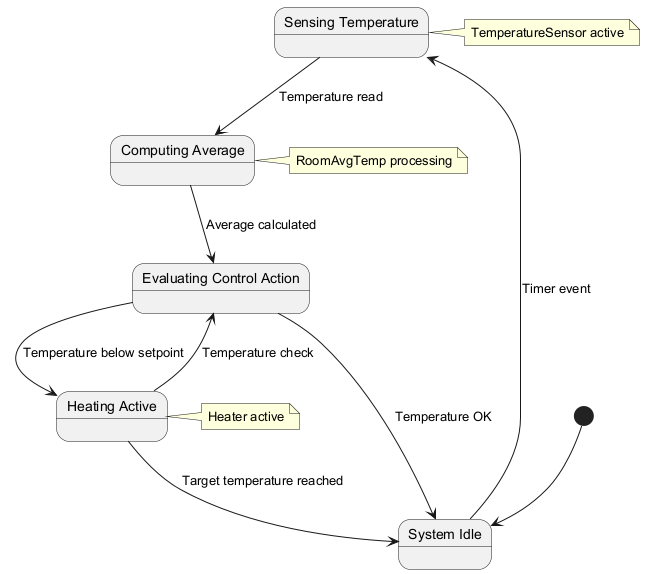

The diagram above was rendered by PlantUML. Its source (embedded in the PNG):
@startuml
state "System Idle" as idle
state "Sensing Temperature" as sensing
state "Computing Average" as computing
state "Evaluating Control Action" as evaluating
state "Heating Active" as heating

[*] --> idle
idle --> sensing : Timer event
sensing --> computing : Temperature read
computing --> evaluating : Average calculated
evaluating --> idle : Temperature OK
evaluating --> heating : Temperature below setpoint
heating --> evaluating : Temperature check
heating --> idle : Target temperature reached

note right of sensing
  TemperatureSensor active
end note

note right of computing
  RoomAvgTemp processing
end note

note right of heating
  Heater active
end note
@enduml